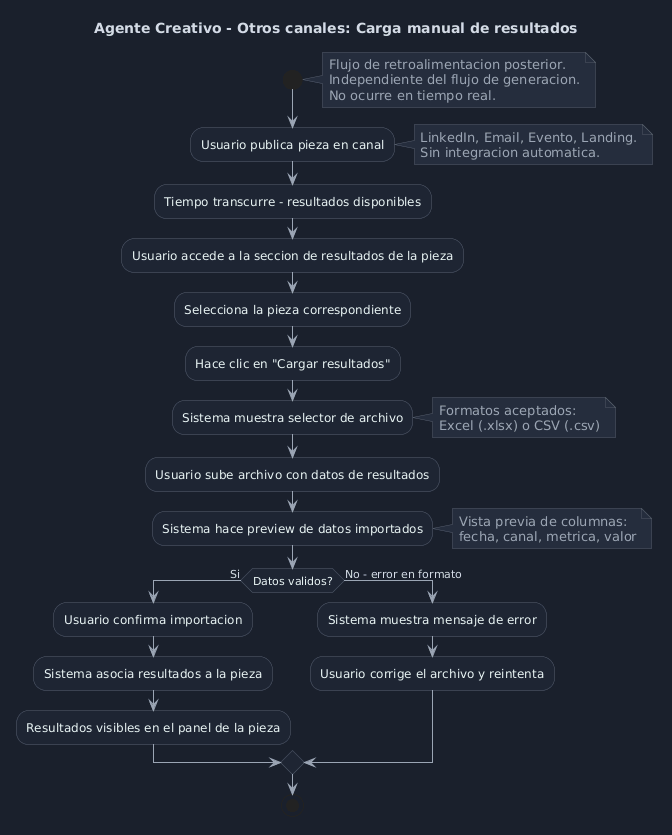

The diagram above was rendered by PlantUML. Its source (embedded in the PNG):
@startuml
skinparam backgroundColor #1a202c
skinparam defaultFontColor #d4dae6
skinparam defaultFontName "Segoe UI"
skinparam activityBackgroundColor #1e2533
skinparam activityBorderColor #586171
skinparam activityFontColor #e8f4f3
skinparam arrowColor #9ba5b4
skinparam noteBackgroundColor #252d3d
skinparam noteBorderColor #586171
skinparam noteFontColor #9ba5b4

title Agente Creativo - Otros canales: Carga manual de resultados

start
note right
  Flujo de retroalimentacion posterior.
  Independiente del flujo de generacion.
  No ocurre en tiempo real.
end note
:Usuario publica pieza en canal;
note right
  LinkedIn, Email, Evento, Landing.
  Sin integracion automatica.
end note

:Tiempo transcurre - resultados disponibles;

:Usuario accede a la seccion de resultados de la pieza;
:Selecciona la pieza correspondiente;
:Hace clic en "Cargar resultados";

:Sistema muestra selector de archivo;
note right
  Formatos aceptados:
  Excel (.xlsx) o CSV (.csv)
end note

:Usuario sube archivo con datos de resultados;

:Sistema hace preview de datos importados;
note right
  Vista previa de columnas:
  fecha, canal, metrica, valor
end note

if (Datos validos?) then (Si)
  :Usuario confirma importacion;
  :Sistema asocia resultados a la pieza;
  :Resultados visibles en el panel de la pieza;
else (No - error en formato)
  :Sistema muestra mensaje de error;
  :Usuario corrige el archivo y reintenta;
endif

stop
@enduml